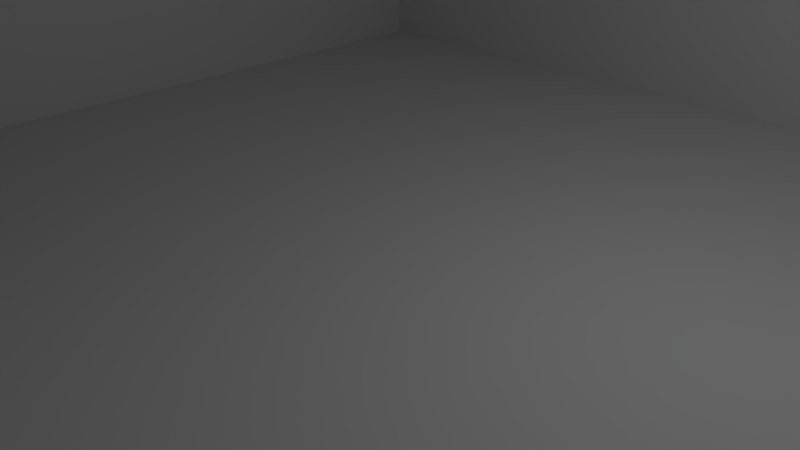 # Source: testraum.blend  (saved by Blender 2.76.0; exported with 4.5.12 LTS)
import bpy
from mathutils import Matrix  # noqa: F401  (used for matrix-valued properties, if any)

bpy.ops.wm.read_factory_settings(use_empty=True)
scene = bpy.context.scene
scene.name = 'Scene'

# ---- collections
col_collection_1 = bpy.data.collections.new('Collection 1'); scene.collection.children.link(col_collection_1)

# ---- world
world_world_001 = bpy.data.worlds.new('World.001'); scene.world = world_world_001
world_world_001.color = (0.05088, 0.05088, 0.05088)
world_world_001.use_sun_shadow = False
world_world_001.sun_shadow_jitter_overblur = 0.0
world_world_001.cycles.sampling_method = 'MANUAL'
world_world_001.cycles.sample_map_resolution = 256

# ---- cameras
cam_camera = bpy.data.cameras.new('Camera')
cam_camera.clip_end = 100.0
cam_camera.lens = 35.0
cam_camera.sensor_width = 32.0
cam_camera.sensor_height = 18.0
cam_camera.ortho_scale = 7.314
cam_camera.dof.focus_distance = 0.0
cam_camera.dof.aperture_fstop = 128.0

# ---- lights
light_lamp = bpy.data.lights.new('Lamp', 'POINT')
light_lamp.transmission_factor = 0.0
light_lamp.cutoff_distance = 30.0
light_lamp.energy = 100.0
light_lamp.shadow_buffer_clip_start = 1.001
light_lamp.shadow_soft_size = 0.1
light_lamp.shadow_maximum_resolution = 0.006
light_lamp.use_absolute_resolution = True
light_lamp.cycles.use_multiple_importance_sampling = False

# ---- meshes
me_fl__che = bpy.data.meshes.new('FlÃ¤che')
me_fl__che.from_pydata([(-1.0, -1.0, 0.0), (1.0, -1.0, 0.0), (-1.0, 1.0, 0.0), (1.0, 1.0, 0.0), (-1.0, -1.0, 1.252), (-1.0, 1.0, 0.0), (-1.0, 1.0, 1.252), (1.0, -1.0, 0.0), (1.0, -1.0, 1.252), (1.0, 1.0, 0.0), (1.0, 1.0, 1.252)], [], [(0, 1, 3, 2), (5, 6, 4, 0, 2), (4, 8, 7, 0), (6, 5, 9, 10), (8, 10, 9, 7), (6, 10, 8, 4)])
me_fl__che.use_remesh_preserve_volume = False
me_fl__che.use_remesh_preserve_attributes = False
me_fl__che.use_mirror_vertex_groups = False
me_fl__che.update()

# ---- objects
ob_fl__che = bpy.data.objects.new('FlÃ¤che', me_fl__che)
ob_lamp = bpy.data.objects.new('Lamp', light_lamp)
ob_camera = bpy.data.objects.new('Camera', cam_camera)

# ---- transforms, parenting, visibility, modifiers, constraints
ob_fl__che.location = (0.0, 0.0, 0.07673)
ob_fl__che.scale = (7.988, 7.988, 7.988)
ob_fl__che.lineart.crease_threshold = 0.0
ob_lamp.location = (4.076, 1.005, 5.904)
ob_lamp.rotation_euler = (0.6503, 0.05522, 1.866)
ob_lamp.lock_rotations_4d = False
ob_lamp.empty_display_type = 'ARROWS'
ob_lamp.color = (0.0, 0.0, 0.0, 0.0)
ob_lamp.lineart.crease_threshold = 0.0
ob_camera.location = (7.481, -6.508, 5.344)
ob_camera.rotation_euler = (1.109, 0.01082, 0.8149)
ob_camera.lock_rotations_4d = False
ob_camera.empty_display_type = 'ARROWS'
ob_camera.color = (0.0, 0.0, 0.0, 0.0)
ob_camera.display_type = 'WIRE'
ob_camera.lineart.crease_threshold = 0.0

# ---- collection membership
col_collection_1.objects.link(ob_fl__che)
col_collection_1.objects.link(ob_lamp)
col_collection_1.objects.link(ob_camera)

# ---- scene / render settings (as saved in the file)
scene.camera = ob_camera
scene.frame_start = 1; scene.frame_end = 250; scene.frame_set(1)
scene.render.engine = 'BLENDER_EEVEE_NEXT'
scene.render.resolution_percentage = 50
scene.render.dither_intensity = 0.0
scene.cycles.use_denoising = False
scene.cycles.samples = 10
scene.cycles.sampling_pattern = 'TABULATED_SOBOL'
scene.cycles.light_sampling_threshold = 0.0
scene.cycles.use_adaptive_sampling = False
scene.cycles.use_light_tree = False
scene.cycles.blur_glossy = 0.0
scene.cycles.pixel_filter_type = 'GAUSSIAN'
scene.cycles.sample_clamp_indirect = 0.0
scene.view_settings.view_transform = 'Standard'
bpy.context.view_layer.update()
